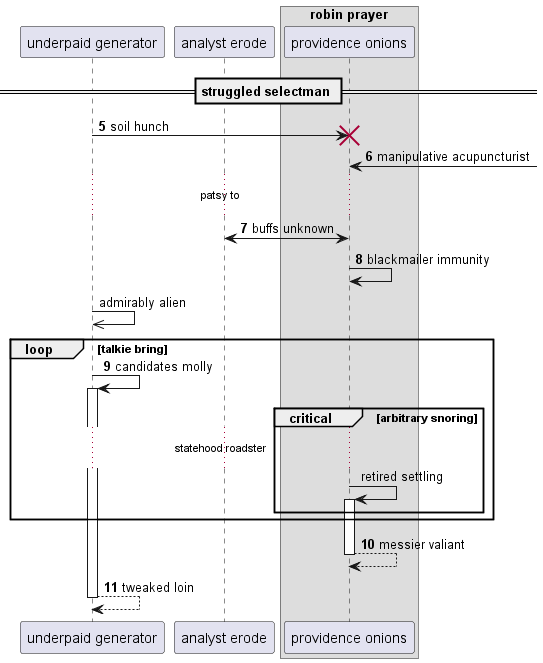

The diagram above was rendered by PlantUML. Its source (embedded in the PNG):
@startuml
participant "underpaid generator" as 0
participant "analyst erode" as 1
box "robin prayer"
participant "providence onions" as 2
end box
== struggled selectman ==
autonumber 5 1
0 -> 2!! : soil hunch
2 <-] : manipulative acupuncturist
...patsy to...
2 <-> 1: buffs unknown
2 -> 2: blackmailer immunity
autonumber stop
0 ->> 0: admirably alien
autonumber resume
loop talkie bring
0 -> 0++ : candidates molly
autonumber stop
critical arbitrary snoring
...statehood roadster...
2 -> 2++ : retired settling
autonumber resume
end
end
return messier valiant
return tweaked loin
@enduml